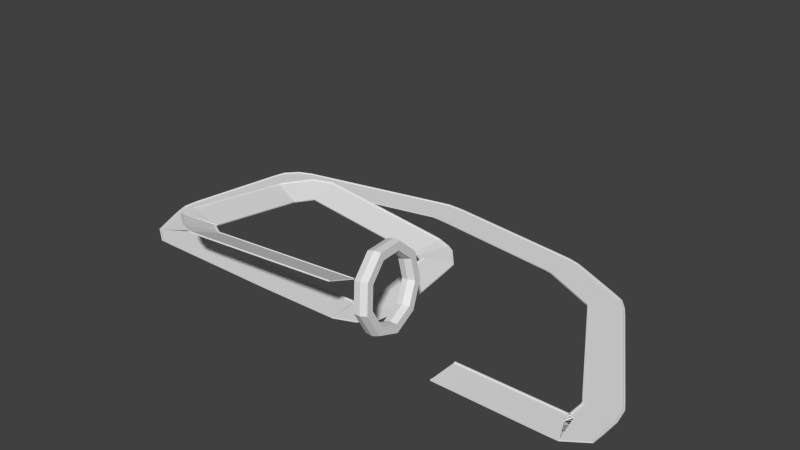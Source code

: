 # Source: track3_Build.blend  (saved by Blender 2.76.0; exported with 4.5.12 LTS)
import bpy
from mathutils import Matrix  # noqa: F401  (used for matrix-valued properties, if any)

bpy.ops.wm.read_factory_settings(use_empty=True)
scene = bpy.context.scene
scene.name = 'Scene'

# ---- collections
col_collection_1 = bpy.data.collections.new('Collection 1'); scene.collection.children.link(col_collection_1)

# ---- materials (node trees are filled in below, after node groups)
mat_material = bpy.data.materials.new('Material')
mat_material.alpha_threshold = 0.0
mat_material.use_transparent_shadow = False
mat_material.roughness = 0.5
mat_material.line_color = (0.0, 0.0, 0.0, 1.0)

# ---- material node trees

# ---- world
world_world = bpy.data.worlds.new('World'); scene.world = world_world
world_world.color = (0.05088, 0.05088, 0.05088)
world_world.use_sun_shadow = False
world_world.sun_shadow_jitter_overblur = 0.0
world_world.cycles.sampling_method = 'MANUAL'
world_world.cycles.sample_map_resolution = 256

# ---- meshes
me_cylinder_001 = bpy.data.meshes.new('Cylinder.001')
me_cylinder_001.from_pydata([(6.318e-08, 1.0, -0.1631), (-6.318e-08, 1.0, 0.1631), (0.6428, 0.766, -0.1631), (0.6428, 0.766, 0.1631), (0.9848, 0.1736, -0.1631), (0.9848, 0.1736, 0.1631), (0.866, -0.5, -0.1631), (0.866, -0.5, 0.1631), (0.342, -0.9397, -0.1631), (0.342, -0.9397, 0.1631), (-0.342, -0.9397, -0.1631), (-0.342, -0.9397, 0.1631), (-0.866, -0.5, -0.1631), (-0.866, -0.5, 0.1631), (-0.9848, 0.1736, -0.1631), (-0.9848, 0.1736, 0.1631), (-0.6428, 0.766, -0.1631), (-0.6428, 0.766, 0.1631), (5.391e-08, 0.8, -0.1631), (0.5142, 0.6128, -0.1631), (0.5142, 0.6128, 0.1631), (-7.245e-08, 0.8, 0.1631), (0.7878, 0.1389, -0.1631), (0.7878, 0.1389, 0.1631), (0.6928, -0.4, -0.1631), (0.6928, -0.4, 0.1631), (0.2736, -0.7518, -0.1631), (0.2736, -0.7518, 0.1631), (-0.2736, -0.7518, -0.1631), (-0.2736, -0.7518, 0.1631), (-0.6928, -0.4, -0.1631), (-0.6928, -0.4, 0.1631), (-0.7878, 0.1389, -0.1631), (-0.7878, 0.1389, 0.1631), (-0.5142, 0.6128, -0.1631), (-0.5142, 0.6128, 0.1631), (0.4875, 0.581, -4.002e-08), (-8.518e-08, 0.7584, 1.574e-15), (0.7469, 0.1317, -5.641e-08), (0.6568, -0.3792, -5.072e-08), (0.2594, -0.7127, -1.639e-08), (-0.2594, -0.7127, 1.639e-08), (-0.6568, -0.3792, 5.072e-08), (-0.7469, 0.1317, 5.641e-08), (-0.4875, 0.581, 4.002e-08), (1.689e-09, 1.036, 6.033e-11), (0.6662, 0.794, -4.627e-08), (1.021, 0.18, -6.172e-08), (0.8976, -0.5182, -6.172e-08), (0.3545, -0.9739, -3.083e-08), (-0.3545, -0.9739, 1.55e-08), (-0.8976, -0.5182, 6.184e-08), (-1.021, 0.18, 6.184e-08), (-0.6662, 0.794, 4.639e-08)], [], [(45, 1, 3, 46), (46, 3, 5, 47), (47, 5, 7, 48), (48, 7, 9, 49), (49, 9, 11, 50), (50, 11, 13, 51), (51, 13, 15, 52), (3, 1, 21, 20), (53, 17, 1, 45), (52, 15, 17, 53), (17, 15, 33, 35), (10, 12, 30, 28), (13, 11, 29, 31), (6, 8, 26, 24), (16, 0, 18, 34), (9, 7, 25, 27), (1, 17, 35, 21), (2, 4, 22, 19), (12, 14, 32, 30), (5, 3, 20, 23), (15, 13, 31, 33), (8, 10, 28, 26), (11, 9, 27, 29), (4, 6, 24, 22), (14, 16, 34, 32), (0, 2, 19, 18), (7, 5, 23, 25), (31, 29, 41, 42), (25, 23, 38, 39), (33, 31, 42, 43), (27, 25, 39, 40), (35, 33, 43, 44), (29, 27, 40, 41), (21, 35, 44, 37), (22, 24, 39, 38), (30, 32, 43, 42), (24, 26, 40, 39), (32, 34, 44, 43), (18, 19, 36, 37), (26, 28, 41, 40), (20, 21, 37, 36), (34, 18, 37, 44), (19, 22, 38, 36), (28, 30, 42, 41), (23, 20, 36, 38), (14, 52, 53, 16), (16, 53, 45, 0), (12, 51, 52, 14), (10, 50, 51, 12), (8, 49, 50, 10), (6, 48, 49, 8), (4, 47, 48, 6), (2, 46, 47, 4), (0, 45, 46, 2)])
me_cylinder_001.use_remesh_preserve_volume = False
me_cylinder_001.use_remesh_preserve_attributes = False
me_cylinder_001.use_mirror_vertex_groups = False
me_cylinder_001.update()
me_cube = bpy.data.meshes.new('Cube')
me_cube.from_pydata([(17.38, 10.0, -0.004955), (17.38, -9.537e-07, -0.004955), (-16.42, 9.537e-07, -0.004955), (-16.42, 10.0, -0.004955), (17.38, 10.0, 1.451), (17.38, -9.537e-07, 1.451), (-16.42, 9.537e-07, 1.451), (-16.42, 10.0, 1.451), (15.94, 10.0, -0.004955), (-14.99, 10.0, -0.004955), (15.94, -9.537e-07, -0.004955), (-14.99, 9.537e-07, -0.004955), (15.94, 10.0, 1.451), (-14.99, 10.0, 1.451), (15.94, -9.537e-07, 1.451), (-14.99, 9.537e-07, 1.451), (15.92, 10.0, -0.004955), (15.92, -9.537e-07, -0.004955), (15.47, 10.0, 0.8352), (15.47, -9.537e-07, 0.8352), (-14.95, 10.0, -0.004955), (-14.95, 9.537e-07, -0.004955), (-14.5, 10.0, 0.8352), (-14.5, 9.537e-07, 0.8352)], [], [(9, 11, 2, 3), (13, 7, 6, 15), (0, 4, 5, 1), (11, 15, 6, 2), (2, 6, 7, 3), (13, 9, 3, 7), (4, 0, 8, 12), (22, 20, 9, 13), (1, 5, 14, 10), (21, 23, 15, 11), (4, 12, 14, 5), (22, 13, 15, 23), (0, 1, 10, 8), (20, 21, 11, 9), (8, 10, 17, 16), (12, 18, 19, 14), (10, 14, 19, 17), (12, 8, 16, 18), (16, 17, 21, 20), (18, 22, 23, 19), (17, 19, 23, 21), (18, 16, 20, 22)])
_uv = me_cube.uv_layers.new(name='UVMap')
_uv.uv.foreach_set('vector', [0.006856, 0.0, 0.006856, 1.0, 4.173e-07, 1.0, 0.0, 0.0, 1.0, 1.0, 0.9931, 1.0, 0.9931, 5.721e-09, 1.0, 0.0, 0.8288, 1.0, 0.7558, 1.0, 0.7558, 0.0, 0.8288, 1.37e-08, 0.9863, 0.1952, 0.9134, 0.1952, 0.9134, 0.1915, 0.9863, 0.1915, 0.7558, 1.0, 0.6829, 1.0, 0.6829, 0.0, 0.7558, 0.0, 0.9134, 0.1877, 0.9863, 0.1877, 0.9863, 0.1915, 0.9134, 0.1915, 0.9134, 9.536e-09, 0.9863, 0.0, 0.9863, 0.00376, 0.9134, 0.00376, 0.9557, 0.1872, 0.9863, 0.1872, 0.9863, 0.1877, 0.9134, 0.1877, 0.9863, 0.3829, 0.9134, 0.3829, 0.9134, 0.3792, 0.9863, 0.3792, 0.9863, 0.1957, 0.9557, 0.1957, 0.9134, 0.1952, 0.9863, 0.1952, 0.9931, 1.0, 0.9863, 1.0, 0.9863, 6.913e-09, 0.9931, 0.0, 0.8711, 1.0, 0.8288, 1.0, 0.8288, 0.0, 0.8711, 1.042e-09, 0.3491, 0.0, 0.3491, 1.0, 0.3422, 1.0, 0.3422, 0.0, 0.00774, 0.0, 0.00774, 1.0, 0.006856, 1.0, 0.006856, 0.0, 0.3422, 0.0, 0.3422, 1.0, 0.3416, 1.0, 0.3416, 0.0, 0.8711, 0.0, 0.9134, 0.0, 0.9134, 1.0, 0.8711, 1.0, 0.9863, 0.3792, 0.9134, 0.3792, 0.9557, 0.3788, 0.9863, 0.3788, 0.9134, 0.00376, 0.9863, 0.00376, 0.9863, 0.004108, 0.9557, 0.004108, 0.3416, 0.0, 0.3416, 1.0, 0.00774, 1.0, 0.00774, 0.0, 0.6829, 1.0, 0.3491, 1.0, 0.3491, 0.0, 0.6829, 5.68e-09, 0.9863, 0.3788, 0.9557, 0.3788, 0.9557, 0.1957, 0.9863, 0.1957, 0.9557, 0.004108, 0.9863, 0.004108, 0.9863, 0.1872, 0.9557, 0.1872])
me_cube.materials.append(mat_material)
me_cube.use_remesh_preserve_volume = False
me_cube.use_remesh_preserve_attributes = False
me_cube.use_mirror_vertex_groups = False
me_cube.update()

# ---- curves / text
cu_nurbspath_002 = bpy.data.curves.new('NurbsPath.002', 'CURVE')
cu_nurbspath_002.dimensions = '3D'
_sp = cu_nurbspath_002.splines.new('NURBS'); _sp.points.add(20)
_sp.points.foreach_set('co', [278.9, -17.97, 0.0, 1.0, 406.7, -17.97, 0.0, 1.0, 407.5, 20.84, 0.0, 1.0, 327.7, 161.0, 0.0, 1.0, 259.4, 194.8, 0.0, 1.0, 98.46, 216.3, 0.0, 1.0, -86.24, 176.1, 0.0, 1.0, -107.1, 51.03, 0.0, 1.0, -84.8, -2.816e-06, 0.0, 1.0, 0.0, 0.0, 0.0, 1.0, 9.899, -2.923e-07, 1.461e-07, 1.0, 60.68, -0.08061, 1.086e-06, 1.0, 158.0, 1.652, 3.096e-06, 1.0, 174.6, 23.7, 3.096e-06, 1.0, 173.4, 110.6, 12.89, 1.0, 153.0, 123.1, 12.89, 1.0, 3.297, 124.8, 31.19, 1.0, -15.42, 96.89, 31.19, 1.0, -16.25, -22.05, 47.0, 1.0, 7.872, -36.19, 47.0, 1.0, 170.9, -32.45, 56.22, 1.0])
_sp.order_u = 2
_sp.order_v = 0
_sp.use_endpoint_u = True
cu_nurbspath_002.use_path = True
cu_nurbspath_002.use_path_clamp = True
cu_nurbspath_002.bevel_resolution = 0
cu_nurbspath_002.fill_mode = 'HALF'

# ---- objects
ob_cylinder = bpy.data.objects.new('Cylinder', me_cylinder_001)
ob_nurbspath = bpy.data.objects.new('NurbsPath', cu_nurbspath_002)
ob_cube = bpy.data.objects.new('Cube', me_cube)

# ---- transforms, parenting, visibility, modifiers, constraints
ob_cylinder.location = (224.7, -25.04, 62.94)
ob_cylinder.rotation_euler = (-1.095, 1.333, -0.9835)
ob_cylinder.scale = (40.49, 40.49, 40.49)
ob_cylinder.lineart.crease_threshold = 0.0
ob_nurbspath.location = (0.0, 0.0, 0.0)
ob_nurbspath.lineart.crease_threshold = 0.0
ob_cube.location = (0.0, 0.0, 0.0)
ob_cube.rotation_euler = (0.0, -0.0, -1.571)
ob_cube.lock_rotations_4d = False
ob_cube.empty_display_type = 'ARROWS'
ob_cube.lineart.crease_threshold = 0.0
_m = ob_cube.modifiers.new('Array', 'ARRAY')
_m.fit_type = 'FIT_CURVE'
_m.curve = ob_nurbspath
_m.constant_offset_displace = (0.0, 0.0, 0.0)
_m.relative_offset_displace = (0.0, 1.0, 0.0)
_m = ob_cube.modifiers.new('Curve', 'CURVE')
_m.object = ob_nurbspath

# ---- collection membership
col_collection_1.objects.link(ob_cylinder)
col_collection_1.objects.link(ob_nurbspath)
col_collection_1.objects.link(ob_cube)

# ---- scene / render settings (as saved in the file)
scene.frame_start = 1; scene.frame_end = 250; scene.frame_set(1)
scene.render.engine = 'BLENDER_EEVEE_NEXT'
scene.render.resolution_percentage = 50
scene.render.dither_intensity = 0.0
scene.cycles.use_denoising = False
scene.cycles.samples = 10
scene.cycles.sampling_pattern = 'TABULATED_SOBOL'
scene.cycles.light_sampling_threshold = 0.0
scene.cycles.use_adaptive_sampling = False
scene.cycles.use_light_tree = False
scene.cycles.blur_glossy = 0.0
scene.cycles.pixel_filter_type = 'GAUSSIAN'
scene.cycles.sample_clamp_indirect = 0.0
scene.view_settings.view_transform = 'Standard'
bpy.context.view_layer.update()

# ---- added for rendering (the .blend has no active camera and no usable light): camera, sun
cam_auto = bpy.data.cameras.new('AutoCamera')
cam_auto.lens = 50.0
cam_auto.sensor_width = 36.0
cam_auto.clip_end = 10352.2
ob_auto_camera = bpy.data.objects.new('AutoCamera', cam_auto)
scene.collection.objects.link(ob_auto_camera)
ob_auto_camera.location = (740.454, -627.659, 527.432)
ob_auto_camera.rotation_euler = (1.09748, -7.21219e-08, 0.694738)
scene.camera = ob_auto_camera
light_auto_sun = bpy.data.lights.new('AutoSun', 'SUN')
light_auto_sun.energy = 3.0
light_auto_sun.angle = 0.0523599
ob_auto_sun = bpy.data.objects.new('AutoSun', light_auto_sun)
scene.collection.objects.link(ob_auto_sun)
ob_auto_sun.rotation_euler = (0.872665, 0.174533, 0.523599)
bpy.context.view_layer.update()
